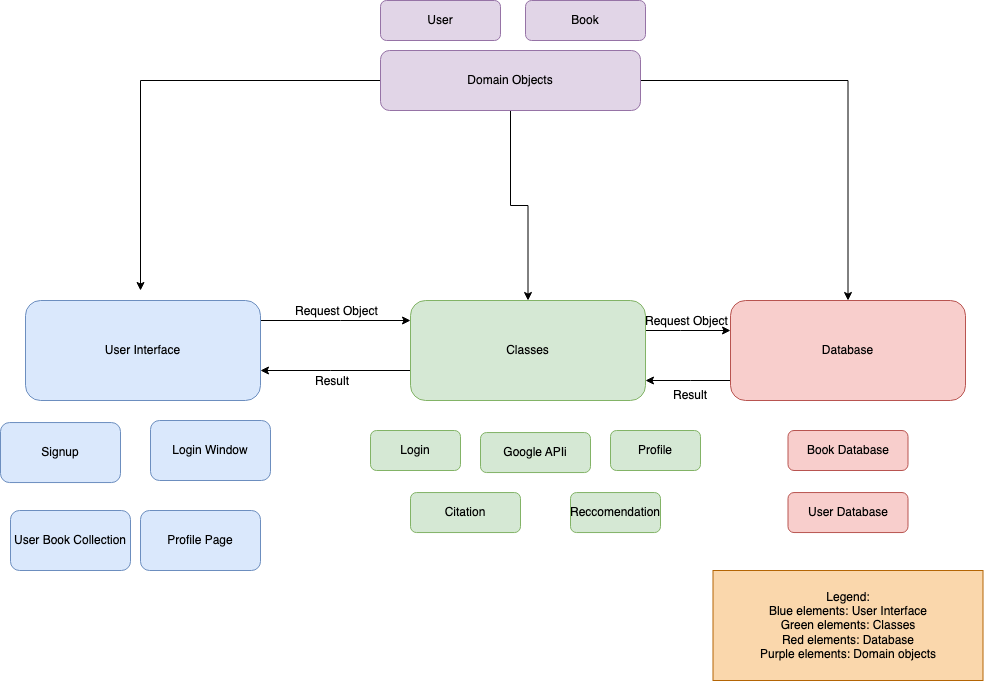

The diagram above was exported from draw.io. Its source (the exported page's mxGraphModel, read from the mxfile embedded in the PNG):
<mxGraphModel dx="2239" dy="662" grid="1" gridSize="10" guides="1" tooltips="1" connect="1" arrows="1" fold="1" page="1" pageScale="1" pageWidth="827" pageHeight="1169" math="0" shadow="0">
  <root>
    <mxCell id="WIyWlLk6GJQsqaUBKTNV-0" />
    <mxCell id="WIyWlLk6GJQsqaUBKTNV-1" parent="WIyWlLk6GJQsqaUBKTNV-0" />
    <mxCell id="lihrPWE6fKWsZ6fY8l7R-0" value="Google APIi" style="rounded=1;whiteSpace=wrap;html=1;fontSize=12;glass=0;strokeWidth=1;shadow=0;fillColor=#d5e8d4;strokeColor=#82b366;" parent="WIyWlLk6GJQsqaUBKTNV-1" vertex="1">
      <mxGeometry x="30" y="502.06" width="110" height="40" as="geometry" />
    </mxCell>
    <mxCell id="lihrPWE6fKWsZ6fY8l7R-1" value="&lt;div&gt;Citation&lt;/div&gt;" style="rounded=1;whiteSpace=wrap;html=1;fontSize=12;glass=0;strokeWidth=1;shadow=0;fillColor=#d5e8d4;strokeColor=#82b366;" parent="WIyWlLk6GJQsqaUBKTNV-1" vertex="1">
      <mxGeometry x="-40" y="562.06" width="110" height="40" as="geometry" />
    </mxCell>
    <mxCell id="lihrPWE6fKWsZ6fY8l7R-47" style="edgeStyle=orthogonalEdgeStyle;rounded=0;orthogonalLoop=1;jettySize=auto;html=1;" parent="WIyWlLk6GJQsqaUBKTNV-1" source="lihrPWE6fKWsZ6fY8l7R-2" target="lihrPWE6fKWsZ6fY8l7R-21" edge="1">
      <mxGeometry relative="1" as="geometry">
        <Array as="points">
          <mxPoint x="-110" y="390" />
          <mxPoint x="-110" y="390" />
        </Array>
      </mxGeometry>
    </mxCell>
    <mxCell id="lihrPWE6fKWsZ6fY8l7R-2" value="User Interface" style="rounded=1;whiteSpace=wrap;html=1;fontSize=12;glass=0;strokeWidth=1;shadow=0;fillColor=#dae8fc;strokeColor=#6c8ebf;" parent="WIyWlLk6GJQsqaUBKTNV-1" vertex="1">
      <mxGeometry x="-425" y="370" width="235" height="100" as="geometry" />
    </mxCell>
    <mxCell id="lihrPWE6fKWsZ6fY8l7R-3" value="&lt;div&gt;Login Window&lt;/div&gt;" style="whiteSpace=wrap;html=1;rounded=1;glass=0;strokeWidth=1;shadow=0;fillColor=#dae8fc;strokeColor=#6c8ebf;" parent="WIyWlLk6GJQsqaUBKTNV-1" vertex="1">
      <mxGeometry x="-300" y="490" width="120" height="60" as="geometry" />
    </mxCell>
    <mxCell id="lihrPWE6fKWsZ6fY8l7R-5" value="User" style="rounded=1;whiteSpace=wrap;html=1;fontSize=12;glass=0;strokeWidth=1;shadow=0;fillColor=#e1d5e7;strokeColor=#9673a6;" parent="WIyWlLk6GJQsqaUBKTNV-1" vertex="1">
      <mxGeometry x="-70" y="70.00238683127577" width="120" height="40" as="geometry" />
    </mxCell>
    <mxCell id="lihrPWE6fKWsZ6fY8l7R-6" value="&lt;div&gt;Book&lt;/div&gt;" style="rounded=1;whiteSpace=wrap;html=1;fontSize=12;glass=0;strokeWidth=1;shadow=0;fillColor=#e1d5e7;strokeColor=#9673a6;" parent="WIyWlLk6GJQsqaUBKTNV-1" vertex="1">
      <mxGeometry x="75" y="70.00238683127577" width="120" height="40" as="geometry" />
    </mxCell>
    <mxCell id="lihrPWE6fKWsZ6fY8l7R-13" value="&lt;div&gt;Signup&lt;/div&gt;" style="whiteSpace=wrap;html=1;rounded=1;glass=0;strokeWidth=1;shadow=0;fillColor=#dae8fc;strokeColor=#6c8ebf;" parent="WIyWlLk6GJQsqaUBKTNV-1" vertex="1">
      <mxGeometry x="-450" y="492.06" width="120" height="60" as="geometry" />
    </mxCell>
    <mxCell id="lihrPWE6fKWsZ6fY8l7R-14" value="User Book Collection" style="whiteSpace=wrap;html=1;rounded=1;glass=0;strokeWidth=1;shadow=0;fillColor=#dae8fc;strokeColor=#6c8ebf;" parent="WIyWlLk6GJQsqaUBKTNV-1" vertex="1">
      <mxGeometry x="-440" y="580" width="120" height="60" as="geometry" />
    </mxCell>
    <mxCell id="lihrPWE6fKWsZ6fY8l7R-15" value="Profile Page" style="whiteSpace=wrap;html=1;rounded=1;glass=0;strokeWidth=1;shadow=0;fillColor=#dae8fc;strokeColor=#6c8ebf;" parent="WIyWlLk6GJQsqaUBKTNV-1" vertex="1">
      <mxGeometry x="-310" y="580" width="120" height="60" as="geometry" />
    </mxCell>
    <mxCell id="lihrPWE6fKWsZ6fY8l7R-16" value="&lt;div&gt;Book Database&lt;/div&gt;" style="rounded=1;whiteSpace=wrap;html=1;fontSize=12;glass=0;strokeWidth=1;shadow=0;fillColor=#f8cecc;strokeColor=#b85450;" parent="WIyWlLk6GJQsqaUBKTNV-1" vertex="1">
      <mxGeometry x="337.5" y="500.0023868312757" width="120" height="40" as="geometry" />
    </mxCell>
    <mxCell id="lihrPWE6fKWsZ6fY8l7R-17" value="&lt;div&gt;Login&lt;/div&gt;" style="rounded=1;whiteSpace=wrap;html=1;fontSize=12;glass=0;strokeWidth=1;shadow=0;fillColor=#d5e8d4;strokeColor=#82b366;" parent="WIyWlLk6GJQsqaUBKTNV-1" vertex="1">
      <mxGeometry x="-80" y="500" width="90" height="40" as="geometry" />
    </mxCell>
    <mxCell id="PZsk5RfRAwW8rTMf5fgJ-0" value="Legend: &lt;br&gt;Blue elements: User Interface&lt;br&gt;Green elements: Classes&lt;br&gt;Red elements: Database&lt;br&gt;Purple elements: Domain objects" style="text;html=1;strokeColor=#b46504;fillColor=#fad7ac;align=center;verticalAlign=middle;whiteSpace=wrap;rounded=0;" parent="WIyWlLk6GJQsqaUBKTNV-1" vertex="1">
      <mxGeometry x="262.5" y="640" width="270" height="110" as="geometry" />
    </mxCell>
    <mxCell id="uiFte7Z2AAWA5pYL9meN-0" value="&lt;div&gt;User Database&lt;/div&gt;" style="rounded=1;whiteSpace=wrap;html=1;fontSize=12;glass=0;strokeWidth=1;shadow=0;fillColor=#f8cecc;strokeColor=#b85450;" parent="WIyWlLk6GJQsqaUBKTNV-1" vertex="1">
      <mxGeometry x="337.5" y="562.0623868312757" width="120" height="40" as="geometry" />
    </mxCell>
    <mxCell id="lihrPWE6fKWsZ6fY8l7R-37" value="" style="edgeStyle=orthogonalEdgeStyle;rounded=0;orthogonalLoop=1;jettySize=auto;html=1;" parent="WIyWlLk6GJQsqaUBKTNV-1" source="lihrPWE6fKWsZ6fY8l7R-21" target="lihrPWE6fKWsZ6fY8l7R-26" edge="1">
      <mxGeometry relative="1" as="geometry">
        <Array as="points">
          <mxPoint x="230" y="400" />
          <mxPoint x="230" y="400" />
        </Array>
      </mxGeometry>
    </mxCell>
    <mxCell id="lihrPWE6fKWsZ6fY8l7R-50" style="edgeStyle=orthogonalEdgeStyle;rounded=0;orthogonalLoop=1;jettySize=auto;html=1;" parent="WIyWlLk6GJQsqaUBKTNV-1" source="lihrPWE6fKWsZ6fY8l7R-21" target="lihrPWE6fKWsZ6fY8l7R-2" edge="1">
      <mxGeometry relative="1" as="geometry">
        <Array as="points">
          <mxPoint x="-120" y="440" />
          <mxPoint x="-120" y="440" />
        </Array>
      </mxGeometry>
    </mxCell>
    <mxCell id="lihrPWE6fKWsZ6fY8l7R-21" value="Classes" style="rounded=1;whiteSpace=wrap;html=1;fontSize=12;glass=0;strokeWidth=1;shadow=0;fillColor=#d5e8d4;strokeColor=#82b366;" parent="WIyWlLk6GJQsqaUBKTNV-1" vertex="1">
      <mxGeometry x="-40" y="370" width="235" height="100" as="geometry" />
    </mxCell>
    <mxCell id="lihrPWE6fKWsZ6fY8l7R-24" value="Profile" style="rounded=1;whiteSpace=wrap;html=1;fontSize=12;glass=0;strokeWidth=1;shadow=0;fillColor=#d5e8d4;strokeColor=#82b366;" parent="WIyWlLk6GJQsqaUBKTNV-1" vertex="1">
      <mxGeometry x="160" y="500" width="90" height="40" as="geometry" />
    </mxCell>
    <mxCell id="lihrPWE6fKWsZ6fY8l7R-38" value="" style="edgeStyle=orthogonalEdgeStyle;rounded=0;orthogonalLoop=1;jettySize=auto;html=1;" parent="WIyWlLk6GJQsqaUBKTNV-1" source="lihrPWE6fKWsZ6fY8l7R-26" target="lihrPWE6fKWsZ6fY8l7R-21" edge="1">
      <mxGeometry relative="1" as="geometry">
        <Array as="points">
          <mxPoint x="240" y="450" />
          <mxPoint x="240" y="450" />
        </Array>
      </mxGeometry>
    </mxCell>
    <mxCell id="lihrPWE6fKWsZ6fY8l7R-26" value="Database" style="rounded=1;whiteSpace=wrap;html=1;fontSize=12;glass=0;strokeWidth=1;shadow=0;fillColor=#f8cecc;strokeColor=#b85450;" parent="WIyWlLk6GJQsqaUBKTNV-1" vertex="1">
      <mxGeometry x="280" y="370" width="235" height="100" as="geometry" />
    </mxCell>
    <mxCell id="lihrPWE6fKWsZ6fY8l7R-40" value="&lt;div&gt;&lt;br&gt;&lt;/div&gt;&lt;div&gt;Request Object&lt;br&gt;&lt;/div&gt;" style="text;html=1;strokeColor=none;fillColor=none;spacing=5;spacingTop=-20;whiteSpace=wrap;overflow=hidden;rounded=0;" parent="WIyWlLk6GJQsqaUBKTNV-1" vertex="1">
      <mxGeometry x="190" y="380" width="100" height="30" as="geometry" />
    </mxCell>
    <mxCell id="lihrPWE6fKWsZ6fY8l7R-44" value="Result" style="text;html=1;strokeColor=none;fillColor=none;align=center;verticalAlign=middle;whiteSpace=wrap;rounded=0;" parent="WIyWlLk6GJQsqaUBKTNV-1" vertex="1">
      <mxGeometry x="210" y="450" width="60" height="30" as="geometry" />
    </mxCell>
    <mxCell id="lihrPWE6fKWsZ6fY8l7R-51" value="&lt;div&gt;&lt;br&gt;&lt;/div&gt;&lt;div&gt;Request Object&lt;/div&gt;" style="text;html=1;strokeColor=none;fillColor=none;spacing=5;spacingTop=-20;whiteSpace=wrap;overflow=hidden;rounded=0;" parent="WIyWlLk6GJQsqaUBKTNV-1" vertex="1">
      <mxGeometry x="-160" y="370" width="100" height="30" as="geometry" />
    </mxCell>
    <mxCell id="lihrPWE6fKWsZ6fY8l7R-52" value="&lt;div&gt;&lt;br&gt;&lt;/div&gt;&lt;div&gt;Result&lt;/div&gt;" style="text;html=1;strokeColor=none;fillColor=none;spacing=5;spacingTop=-20;whiteSpace=wrap;overflow=hidden;rounded=0;" parent="WIyWlLk6GJQsqaUBKTNV-1" vertex="1">
      <mxGeometry x="-140" y="440" width="100" height="30" as="geometry" />
    </mxCell>
    <mxCell id="lihrPWE6fKWsZ6fY8l7R-55" style="edgeStyle=orthogonalEdgeStyle;rounded=0;orthogonalLoop=1;jettySize=auto;html=1;" parent="WIyWlLk6GJQsqaUBKTNV-1" source="lihrPWE6fKWsZ6fY8l7R-54" edge="1">
      <mxGeometry relative="1" as="geometry">
        <mxPoint x="-310" y="360" as="targetPoint" />
      </mxGeometry>
    </mxCell>
    <mxCell id="lihrPWE6fKWsZ6fY8l7R-56" style="edgeStyle=orthogonalEdgeStyle;rounded=0;orthogonalLoop=1;jettySize=auto;html=1;entryX=0.5;entryY=0;entryDx=0;entryDy=0;" parent="WIyWlLk6GJQsqaUBKTNV-1" source="lihrPWE6fKWsZ6fY8l7R-54" target="lihrPWE6fKWsZ6fY8l7R-21" edge="1">
      <mxGeometry relative="1" as="geometry" />
    </mxCell>
    <mxCell id="lihrPWE6fKWsZ6fY8l7R-57" style="edgeStyle=orthogonalEdgeStyle;rounded=0;orthogonalLoop=1;jettySize=auto;html=1;entryX=0.5;entryY=0;entryDx=0;entryDy=0;" parent="WIyWlLk6GJQsqaUBKTNV-1" source="lihrPWE6fKWsZ6fY8l7R-54" target="lihrPWE6fKWsZ6fY8l7R-26" edge="1">
      <mxGeometry relative="1" as="geometry" />
    </mxCell>
    <mxCell id="lihrPWE6fKWsZ6fY8l7R-54" value="&lt;div&gt;Domain Objects&lt;/div&gt;" style="rounded=1;whiteSpace=wrap;html=1;fontSize=12;glass=0;strokeWidth=1;shadow=0;fillColor=#e1d5e7;strokeColor=#9673a6;" parent="WIyWlLk6GJQsqaUBKTNV-1" vertex="1">
      <mxGeometry x="-70" y="120" width="260" height="60" as="geometry" />
    </mxCell>
    <mxCell id="lihrPWE6fKWsZ6fY8l7R-58" value="Reccomendation" style="rounded=1;whiteSpace=wrap;html=1;fontSize=12;glass=0;strokeWidth=1;shadow=0;fillColor=#d5e8d4;strokeColor=#82b366;" parent="WIyWlLk6GJQsqaUBKTNV-1" vertex="1">
      <mxGeometry x="120" y="562.06" width="90" height="40" as="geometry" />
    </mxCell>
  </root>
</mxGraphModel>